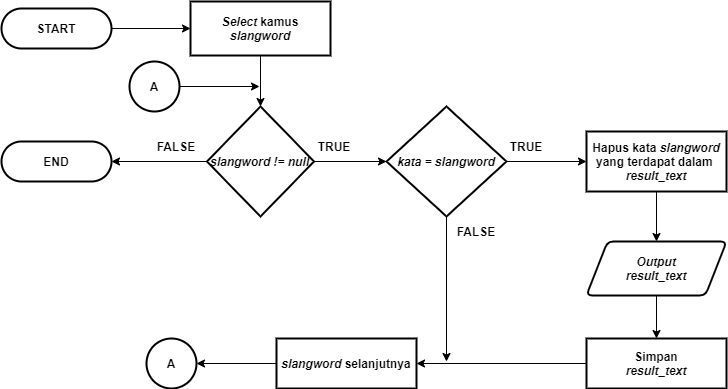

The diagram above was exported from draw.io. Its source (the exported page's mxGraphModel, read from the mxfile embedded in the PNG):
<mxGraphModel dx="1021" dy="500" grid="1" gridSize="10" guides="1" tooltips="1" connect="1" arrows="1" fold="1" page="1" pageScale="1" pageWidth="827" pageHeight="1169" math="0" shadow="0">
  <root>
    <mxCell id="0" />
    <mxCell id="1" parent="0" />
    <mxCell id="nq37NrVnf6S420Zew8mY-68" style="edgeStyle=orthogonalEdgeStyle;rounded=0;orthogonalLoop=1;jettySize=auto;html=1;entryX=0.5;entryY=0;entryDx=0;entryDy=0;entryPerimeter=0;fontSize=12;" parent="1" edge="1">
      <mxGeometry relative="1" as="geometry">
        <mxPoint x="100" y="410" as="sourcePoint" />
        <Array as="points">
          <mxPoint x="100" y="450" />
          <mxPoint x="200" y="450" />
          <mxPoint x="200" y="110" />
          <mxPoint x="300" y="110" />
        </Array>
      </mxGeometry>
    </mxCell>
    <mxCell id="ODAMLEJdmm_eWChrQkhK-125" style="edgeStyle=orthogonalEdgeStyle;rounded=0;orthogonalLoop=1;jettySize=auto;html=1;entryX=0;entryY=0.5;entryDx=0;entryDy=0;" parent="1" source="ODAMLEJdmm_eWChrQkhK-4" target="ODAMLEJdmm_eWChrQkhK-114" edge="1">
      <mxGeometry relative="1" as="geometry" />
    </mxCell>
    <mxCell id="ODAMLEJdmm_eWChrQkhK-4" value="&lt;b style=&quot;font-size: 12px;&quot;&gt;START&lt;/b&gt;" style="rounded=1;whiteSpace=wrap;html=1;absoluteArcSize=1;arcSize=140;strokeWidth=2;fontSize=12;" parent="1" vertex="1">
      <mxGeometry x="55" y="67" width="110" height="40" as="geometry" />
    </mxCell>
    <mxCell id="ODAMLEJdmm_eWChrQkhK-95" value="&lt;b&gt;END&lt;/b&gt;" style="rounded=1;whiteSpace=wrap;html=1;absoluteArcSize=1;arcSize=140;strokeWidth=2;fontSize=12;" parent="1" vertex="1">
      <mxGeometry x="55" y="199.99999999999994" width="110" height="40" as="geometry" />
    </mxCell>
    <mxCell id="ODAMLEJdmm_eWChrQkhK-118" style="edgeStyle=orthogonalEdgeStyle;rounded=0;orthogonalLoop=1;jettySize=auto;html=1;entryX=0.5;entryY=0;entryDx=0;entryDy=0;entryPerimeter=0;" parent="1" source="ODAMLEJdmm_eWChrQkhK-114" target="ODAMLEJdmm_eWChrQkhK-116" edge="1">
      <mxGeometry relative="1" as="geometry">
        <mxPoint x="314" y="165" as="targetPoint" />
      </mxGeometry>
    </mxCell>
    <mxCell id="ODAMLEJdmm_eWChrQkhK-114" value="&lt;font face=&quot;helvetica&quot;&gt;&lt;b&gt;&lt;i&gt;Select &lt;/i&gt;kamus&lt;br&gt;&lt;i&gt;slangword&lt;/i&gt;&lt;br&gt;&lt;/b&gt;&lt;/font&gt;" style="rounded=1;whiteSpace=wrap;html=1;absoluteArcSize=1;arcSize=0;strokeWidth=2;fontSize=12;" parent="1" vertex="1">
      <mxGeometry x="244" y="60" width="140" height="54" as="geometry" />
    </mxCell>
    <mxCell id="ODAMLEJdmm_eWChrQkhK-141" style="edgeStyle=orthogonalEdgeStyle;rounded=0;orthogonalLoop=1;jettySize=auto;html=1;entryX=1;entryY=0.5;entryDx=0;entryDy=0;" parent="1" source="ODAMLEJdmm_eWChrQkhK-116" target="ODAMLEJdmm_eWChrQkhK-95" edge="1">
      <mxGeometry relative="1" as="geometry">
        <mxPoint x="180" y="320" as="targetPoint" />
      </mxGeometry>
    </mxCell>
    <mxCell id="ODAMLEJdmm_eWChrQkhK-146" style="edgeStyle=orthogonalEdgeStyle;rounded=0;orthogonalLoop=1;jettySize=auto;html=1;entryX=0;entryY=0.5;entryDx=0;entryDy=0;entryPerimeter=0;" parent="1" source="ODAMLEJdmm_eWChrQkhK-116" target="ODAMLEJdmm_eWChrQkhK-121" edge="1">
      <mxGeometry relative="1" as="geometry" />
    </mxCell>
    <mxCell id="ODAMLEJdmm_eWChrQkhK-116" value="&lt;b style=&quot;font-family: &amp;#34;helvetica&amp;#34;&quot;&gt;&lt;i&gt;slangword&amp;nbsp;&lt;/i&gt;&lt;/b&gt;&lt;b style=&quot;font-family: &amp;#34;helvetica&amp;#34;&quot;&gt;&lt;i&gt;!= null&lt;/i&gt;&lt;/b&gt;" style="strokeWidth=2;html=1;shape=mxgraph.flowchart.decision;whiteSpace=wrap;rounded=1;align=center;fontStyle=1" parent="1" vertex="1">
      <mxGeometry x="260.5" y="165" width="107" height="110" as="geometry" />
    </mxCell>
    <mxCell id="EqvfHYxsEvTHwqci0qrt-4" style="edgeStyle=orthogonalEdgeStyle;rounded=0;orthogonalLoop=1;jettySize=auto;html=1;" parent="1" source="ODAMLEJdmm_eWChrQkhK-121" edge="1">
      <mxGeometry relative="1" as="geometry">
        <mxPoint x="500" y="420" as="targetPoint" />
      </mxGeometry>
    </mxCell>
    <mxCell id="EqvfHYxsEvTHwqci0qrt-6" style="edgeStyle=orthogonalEdgeStyle;rounded=0;orthogonalLoop=1;jettySize=auto;html=1;entryX=0;entryY=0.5;entryDx=0;entryDy=0;" parent="1" source="ODAMLEJdmm_eWChrQkhK-121" target="ODAMLEJdmm_eWChrQkhK-132" edge="1">
      <mxGeometry relative="1" as="geometry" />
    </mxCell>
    <mxCell id="ODAMLEJdmm_eWChrQkhK-121" value="&lt;b style=&quot;font-family: &amp;#34;helvetica&amp;#34;&quot;&gt;&lt;i&gt;kata = slangword&lt;/i&gt;&lt;/b&gt;" style="strokeWidth=2;html=1;shape=mxgraph.flowchart.decision;whiteSpace=wrap;rounded=1;align=center;fontStyle=1" parent="1" vertex="1">
      <mxGeometry x="440" y="165" width="120" height="110" as="geometry" />
    </mxCell>
    <mxCell id="ODAMLEJdmm_eWChrQkhK-123" value="TRUE" style="text;html=1;strokeColor=none;fillColor=none;align=center;verticalAlign=middle;whiteSpace=wrap;rounded=0;fontStyle=1" parent="1" vertex="1">
      <mxGeometry x="367.5" y="195" width="40" height="20" as="geometry" />
    </mxCell>
    <mxCell id="ODAMLEJdmm_eWChrQkhK-124" value="FALSE" style="text;html=1;strokeColor=none;fillColor=none;align=center;verticalAlign=middle;whiteSpace=wrap;rounded=0;fontStyle=1" parent="1" vertex="1">
      <mxGeometry x="210" y="195" width="40" height="20" as="geometry" />
    </mxCell>
    <mxCell id="EqvfHYxsEvTHwqci0qrt-8" style="edgeStyle=orthogonalEdgeStyle;rounded=0;orthogonalLoop=1;jettySize=auto;html=1;entryX=1;entryY=0.5;entryDx=0;entryDy=0;entryPerimeter=0;" parent="1" source="ODAMLEJdmm_eWChrQkhK-128" target="EqvfHYxsEvTHwqci0qrt-7" edge="1">
      <mxGeometry relative="1" as="geometry" />
    </mxCell>
    <mxCell id="ODAMLEJdmm_eWChrQkhK-128" value="&lt;b style=&quot;font-family: &amp;#34;helvetica&amp;#34;&quot;&gt;&lt;i&gt;slangword&amp;nbsp;&lt;/i&gt;&lt;/b&gt;&lt;font face=&quot;helvetica&quot;&gt;&lt;b&gt;selanjutnya&lt;br&gt;&lt;/b&gt;&lt;/font&gt;" style="rounded=1;whiteSpace=wrap;html=1;absoluteArcSize=1;arcSize=0;strokeWidth=2;fontSize=12;" parent="1" vertex="1">
      <mxGeometry x="330" y="397" width="140" height="50" as="geometry" />
    </mxCell>
    <mxCell id="EqvfHYxsEvTHwqci0qrt-13" style="edgeStyle=orthogonalEdgeStyle;rounded=0;orthogonalLoop=1;jettySize=auto;html=1;entryX=0.5;entryY=0;entryDx=0;entryDy=0;" parent="1" source="ODAMLEJdmm_eWChrQkhK-132" target="EqvfHYxsEvTHwqci0qrt-12" edge="1">
      <mxGeometry relative="1" as="geometry" />
    </mxCell>
    <mxCell id="ODAMLEJdmm_eWChrQkhK-132" value="&lt;font face=&quot;helvetica&quot;&gt;&lt;b&gt;Hapus kata&amp;nbsp;&lt;/b&gt;&lt;/font&gt;&lt;b style=&quot;font-family: &amp;#34;helvetica&amp;#34;&quot;&gt;&lt;i&gt;slangword&lt;/i&gt;&lt;/b&gt;&lt;font face=&quot;helvetica&quot;&gt;&lt;b&gt;&lt;br&gt;&lt;/b&gt;&lt;/font&gt;&lt;span style=&quot;font-weight: 700&quot;&gt;yang terdapat dalam&amp;nbsp;&lt;br&gt;&lt;/span&gt;&lt;b style=&quot;font-family: &amp;#34;helvetica&amp;#34;&quot;&gt;&lt;i&gt;result_text&lt;/i&gt;&lt;/b&gt;&lt;font face=&quot;helvetica&quot;&gt;&lt;b&gt;&lt;br&gt;&lt;/b&gt;&lt;/font&gt;" style="rounded=1;whiteSpace=wrap;html=1;absoluteArcSize=1;arcSize=0;strokeWidth=2;fontSize=12;" parent="1" vertex="1">
      <mxGeometry x="640" y="190" width="140" height="60" as="geometry" />
    </mxCell>
    <mxCell id="ODAMLEJdmm_eWChrQkhK-137" value="TRUE" style="text;html=1;strokeColor=none;fillColor=none;align=center;verticalAlign=middle;whiteSpace=wrap;rounded=0;fontStyle=1" parent="1" vertex="1">
      <mxGeometry x="560" y="195" width="40" height="20" as="geometry" />
    </mxCell>
    <mxCell id="ODAMLEJdmm_eWChrQkhK-138" value="FALSE" style="text;html=1;strokeColor=none;fillColor=none;align=center;verticalAlign=middle;whiteSpace=wrap;rounded=0;fontStyle=1" parent="1" vertex="1">
      <mxGeometry x="510" y="280" width="40" height="20" as="geometry" />
    </mxCell>
    <mxCell id="EqvfHYxsEvTHwqci0qrt-3" style="edgeStyle=orthogonalEdgeStyle;rounded=0;orthogonalLoop=1;jettySize=auto;html=1;entryX=1;entryY=0.5;entryDx=0;entryDy=0;" parent="1" source="ODAMLEJdmm_eWChrQkhK-162" target="ODAMLEJdmm_eWChrQkhK-128" edge="1">
      <mxGeometry relative="1" as="geometry" />
    </mxCell>
    <mxCell id="ODAMLEJdmm_eWChrQkhK-162" value="&lt;font face=&quot;helvetica&quot;&gt;&lt;b&gt;Simpan&lt;br&gt;&lt;i&gt;result_text&lt;/i&gt;&lt;br&gt;&lt;/b&gt;&lt;/font&gt;" style="rounded=1;whiteSpace=wrap;html=1;absoluteArcSize=1;arcSize=0;strokeWidth=2;fontSize=12;" parent="1" vertex="1">
      <mxGeometry x="640" y="397" width="140" height="50" as="geometry" />
    </mxCell>
    <mxCell id="EqvfHYxsEvTHwqci0qrt-7" value="&lt;b&gt;A&lt;/b&gt;" style="strokeWidth=2;html=1;shape=mxgraph.flowchart.start_2;whiteSpace=wrap;" parent="1" vertex="1">
      <mxGeometry x="200" y="397" width="50" height="50" as="geometry" />
    </mxCell>
    <mxCell id="EqvfHYxsEvTHwqci0qrt-10" style="edgeStyle=orthogonalEdgeStyle;rounded=0;orthogonalLoop=1;jettySize=auto;html=1;" parent="1" source="EqvfHYxsEvTHwqci0qrt-9" edge="1">
      <mxGeometry relative="1" as="geometry">
        <mxPoint x="313" y="145" as="targetPoint" />
      </mxGeometry>
    </mxCell>
    <mxCell id="EqvfHYxsEvTHwqci0qrt-9" value="&lt;b&gt;A&lt;/b&gt;" style="strokeWidth=2;html=1;shape=mxgraph.flowchart.start_2;whiteSpace=wrap;" parent="1" vertex="1">
      <mxGeometry x="183" y="120" width="50" height="50" as="geometry" />
    </mxCell>
    <mxCell id="EqvfHYxsEvTHwqci0qrt-14" style="edgeStyle=orthogonalEdgeStyle;rounded=0;orthogonalLoop=1;jettySize=auto;html=1;entryX=0.5;entryY=0;entryDx=0;entryDy=0;" parent="1" source="EqvfHYxsEvTHwqci0qrt-12" target="ODAMLEJdmm_eWChrQkhK-162" edge="1">
      <mxGeometry relative="1" as="geometry" />
    </mxCell>
    <mxCell id="EqvfHYxsEvTHwqci0qrt-12" value="&lt;i&gt;&lt;b&gt;Output&lt;br&gt;result_text&lt;/b&gt;&lt;/i&gt;" style="shape=parallelogram;html=1;strokeWidth=2;perimeter=parallelogramPerimeter;whiteSpace=wrap;rounded=1;arcSize=12;size=0.15000000000000002;" parent="1" vertex="1">
      <mxGeometry x="640" y="300" width="140" height="54" as="geometry" />
    </mxCell>
  </root>
</mxGraphModel>